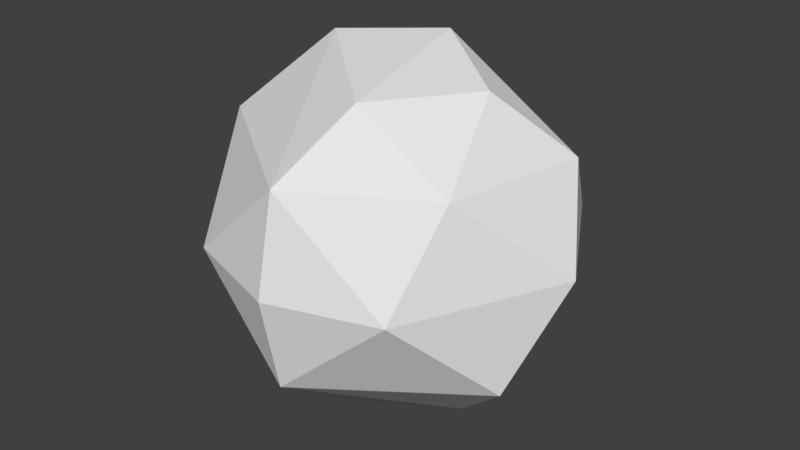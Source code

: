 # Source: Cloud.blend  (saved by Blender 2.79.0; exported with 4.5.12 LTS)
import bpy
from mathutils import Matrix  # noqa: F401  (used for matrix-valued properties, if any)

bpy.ops.wm.read_factory_settings(use_empty=True)
scene = bpy.context.scene
scene.name = 'Scene'

# ---- collections
col_collection_1 = bpy.data.collections.new('Collection 1'); scene.collection.children.link(col_collection_1)

# ---- world
world_world = bpy.data.worlds.new('World'); scene.world = world_world
world_world.color = (0.05088, 0.05088, 0.05088)
world_world.use_sun_shadow = False
world_world.sun_shadow_jitter_overblur = 0.0
world_world.cycles.sampling_method = 'MANUAL'

# ---- meshes
me_icosphere = bpy.data.meshes.new('Icosphere')
me_icosphere.from_pydata([(-0.2352, 0.724, -0.7007), (0.003618, -0.8923, 0.5238), (-0.8475, -0.2792, 0.5238), (-0.5274, 0.7197, 0.5238), (0.08847, 0.2723, 0.9943), (-0.08847, -0.2723, -0.9943), (-0.003618, -0.8923, -0.5238), (0.8475, -0.2792, -0.5238), (0.4189, -1.072e-08, -0.9576), (-0.8497, -0.2723, -0.5238), (-0.705, 0.2462, -0.7314), (0.5274, 0.7197, -0.5238), (1.044, 1.276e-08, 0.05359), (0.0, -1.0, 0.0), (0.5878, -0.809, 0.0), (-0.5878, -0.809, 0.0), (-0.5878, 0.809, 0.0), (-1.044, 7.493e-09, -0.05359), (0.5878, 0.809, 0.0), (0.1468, 0.9963, 0.2375), (0.6882, -0.5, 0.5257), (0.8497, 0.2723, 0.5238), (0.1625, -0.5, 0.8507), (0.5257, 0.0, 0.8507), (-0.4189, 6.919e-09, 0.9576)], [], [(5, 10, 0), (5, 0, 8), (0, 10, 16), (7, 12, 14), (6, 13, 15), (0, 16, 19), (11, 18, 12), (1, 20, 22), (2, 1, 24), (3, 2, 24), (19, 3, 4), (23, 21, 4), (21, 19, 4), (4, 3, 24), (24, 22, 4), (24, 1, 22), (22, 23, 4), (22, 20, 23), (20, 21, 23), (12, 18, 21), (18, 19, 21), (19, 16, 3), (17, 2, 3), (15, 1, 2), (15, 13, 1), (14, 20, 1), (14, 12, 20), (12, 21, 20), (18, 11, 19), (11, 0, 19), (16, 17, 3), (16, 10, 17), (10, 9, 17), (17, 15, 2), (17, 9, 15), (9, 6, 15), (13, 14, 1), (13, 6, 14), (6, 7, 14), (7, 11, 12), (8, 0, 11), (10, 5, 9), (5, 6, 9), (7, 8, 11), (5, 8, 6), (8, 7, 6)])
_uv = me_icosphere.uv_layers.new(name='UVMap')
_uv.uv.foreach_set('vector', [0.1668, 0.6527, 0.1391, 0.4486, 0.2475, 0.4646, 0.1668, 0.6527, 0.2475, 0.4646, 0.2475, 0.7071, 0.565, 0.7065, 0.4295, 0.7864, 0.4936, 0.5796, 0.5227, 0.3644, 0.3806, 0.4483, 0.433, 0.2569, 0.9425, 0.9653, 0.8342, 0.9737, 0.8008, 0.8336, 0.565, 0.7065, 0.4936, 0.5796, 0.565, 0.4483, 0.978, 0.7084, 0.8652, 0.647, 0.978, 0.4483, 0.2051, 0.1254, 0.2051, 0.3193, 0.1045, 0.2056, 0.1074, 0.004238, 0.2051, 0.1254, 0.006355, 0.1325, 0.9171, 0.0, 0.7631, 0.2066, 0.724, 0.05083, 0.565, 0.6288, 0.6003, 0.4483, 0.8008, 0.5188, 0.6849, 0.8538, 0.6922, 0.984, 0.565, 0.8034, 0.8008, 0.739, 0.565, 0.6288, 0.8008, 0.5188, 0.0, 0.9529, 0.0619, 0.7513, 0.1062, 0.9529, 0.006355, 0.1325, 0.1045, 0.2056, 0.0, 0.2744, 0.006355, 0.1325, 0.2051, 0.1254, 0.1045, 0.2056, 0.6922, 0.7509, 0.6849, 0.8538, 0.565, 0.8034, 0.1045, 0.2056, 0.2051, 0.3193, 0.07899, 0.3402, 0.2051, 0.3193, 0.1456, 0.4389, 0.07899, 0.3402, 0.978, 0.4483, 0.8652, 0.647, 0.8509, 0.4567, 0.6055, 0.7509, 0.565, 0.6288, 0.8008, 0.739, 0.565, 0.4483, 0.4936, 0.5796, 0.4298, 0.4646, 0.9171, 0.2603, 0.7631, 0.2066, 0.9171, 0.0, 0.2862, 0.0, 0.2051, 0.1254, 0.1074, 0.004238, 0.3621, 0.0, 0.4135, 0.107, 0.2862, 0.1286, 0.433, 0.2569, 0.2942, 0.3223, 0.2862, 0.1286, 0.433, 0.2569, 0.3806, 0.4483, 0.2942, 0.3223, 0.2862, 0.4486, 0.1456, 0.4389, 0.2051, 0.3193, 0.8652, 0.647, 0.978, 0.7084, 0.8008, 0.7036, 0.9171, 0.1029, 1.0, 0.0, 1.0, 0.2582, 0.4936, 0.5796, 0.2886, 0.6841, 0.4298, 0.4646, 0.4936, 0.5796, 0.4295, 0.7864, 0.2886, 0.6841, 0.4295, 0.7864, 0.2862, 0.7868, 0.2886, 0.6841, 0.8521, 0.4476, 0.724, 0.2603, 0.8672, 0.3082, 0.8521, 0.4476, 0.7413, 0.4476, 0.724, 0.2603, 0.9425, 0.7084, 0.9425, 0.9653, 0.8008, 0.8336, 0.4135, 0.107, 0.433, 0.2569, 0.2862, 0.1286, 0.4135, 0.107, 0.5227, 0.1095, 0.433, 0.2569, 0.5227, 0.1095, 0.5227, 0.3644, 0.433, 0.2569, 0.5668, 0.3275, 0.724, 0.1221, 0.724, 0.3822, 0.5227, 0.1698, 0.6742, 0.0, 0.724, 0.1221, 0.1391, 0.4486, 0.1668, 0.6527, 0.01253, 0.4947, 0.1668, 0.6527, 0.0, 0.7513, 0.01253, 0.4947, 0.5668, 0.3275, 0.5227, 0.1698, 0.724, 0.1221, 0.1668, 0.6527, 0.2475, 0.7071, 0.0, 0.7513, 0.7907, 1.0, 0.6922, 0.9036, 0.7907, 0.7509])
me_icosphere.use_remesh_preserve_volume = False
me_icosphere.use_remesh_preserve_attributes = False
me_icosphere.use_mirror_vertex_groups = False
me_icosphere.update()

# ---- objects
ob_icosphere = bpy.data.objects.new('Icosphere', me_icosphere)

# ---- transforms, parenting, visibility, modifiers, constraints
ob_icosphere.location = (0.0, 0.0, 0.0)
ob_icosphere.lineart.crease_threshold = 0.0

# ---- collection membership
col_collection_1.objects.link(ob_icosphere)

# ---- scene / render settings (as saved in the file)
scene.frame_start = 1; scene.frame_end = 250; scene.frame_set(1)
scene.render.engine = 'BLENDER_EEVEE_NEXT'
scene.render.resolution_percentage = 50
scene.render.dither_intensity = 0.0
scene.cycles.use_denoising = False
scene.cycles.samples = 128
scene.cycles.sampling_pattern = 'TABULATED_SOBOL'
scene.cycles.use_adaptive_sampling = False
scene.cycles.use_light_tree = False
scene.cycles.blur_glossy = 0.0
scene.cycles.sample_clamp_indirect = 0.0
scene.view_settings.view_transform = 'Standard'
bpy.context.view_layer.update()

# ---- added for rendering (the .blend has no active camera and no usable light): camera, sun
cam_auto = bpy.data.cameras.new('AutoCamera')
cam_auto.lens = 50.0
cam_auto.sensor_width = 36.0
cam_auto.clip_end = 1000.0
ob_auto_camera = bpy.data.objects.new('AutoCamera', cam_auto)
scene.collection.objects.link(ob_auto_camera)
ob_auto_camera.location = (3.24467, -3.89546, 2.59574)
ob_auto_camera.rotation_euler = (1.09748, -7.21219e-08, 0.694738)
scene.camera = ob_auto_camera
light_auto_sun = bpy.data.lights.new('AutoSun', 'SUN')
light_auto_sun.energy = 3.0
light_auto_sun.angle = 0.0523599
ob_auto_sun = bpy.data.objects.new('AutoSun', light_auto_sun)
scene.collection.objects.link(ob_auto_sun)
ob_auto_sun.rotation_euler = (0.872665, 0.174533, 0.523599)
bpy.context.view_layer.update()
